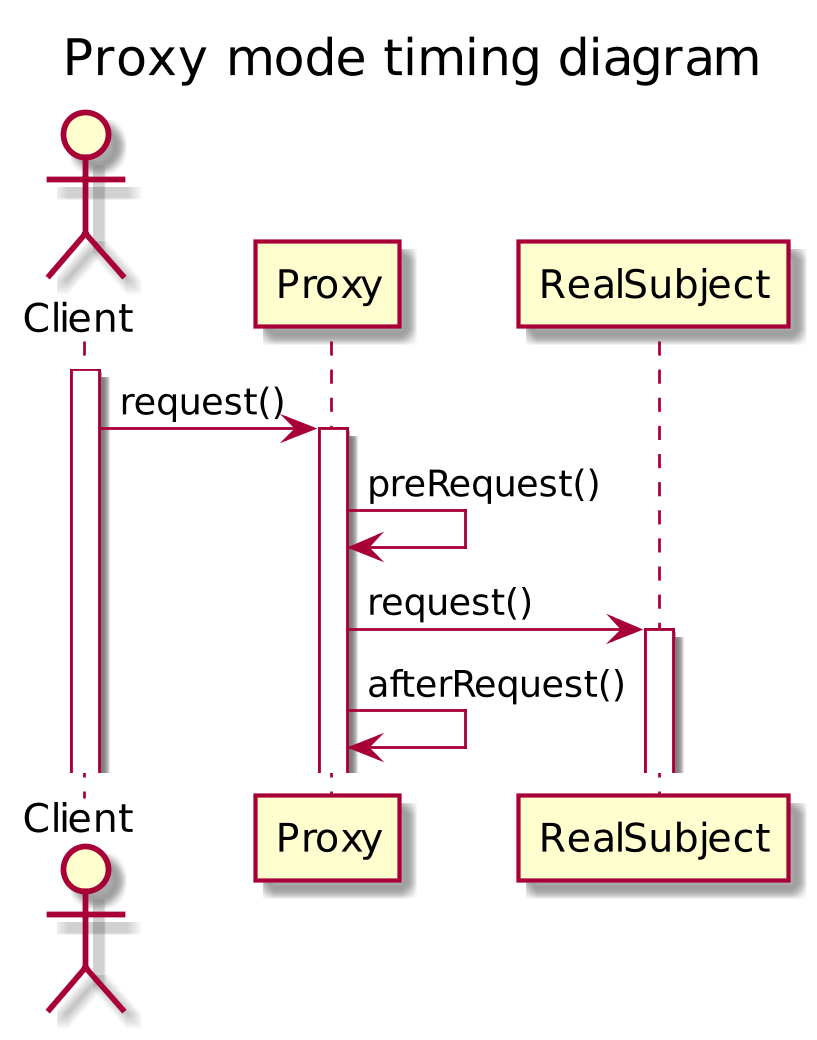

The diagram above was rendered by PlantUML. Its source (embedded in the PNG):
@startuml
scale 1024 height
title Proxy mode timing diagram

actor Client
participant Proxy
participant RealSubject

activate Client
Client -> Proxy: request()
activate Proxy
Proxy -> Proxy: preRequest()
Proxy -> RealSubject: request()
activate RealSubject
Proxy -> Proxy: afterRequest()
@enduml